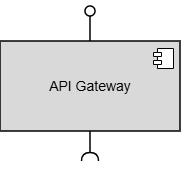

The diagram above was exported from draw.io. Its source (the exported page's mxGraphModel, read from the mxfile embedded in the PNG):
<mxGraphModel dx="1414" dy="743" grid="1" gridSize="10" guides="1" tooltips="1" connect="1" arrows="1" fold="1" page="1" pageScale="1" pageWidth="850" pageHeight="1100" math="0" shadow="0">
  <root>
    <mxCell id="0" />
    <mxCell id="1" parent="0" />
    <mxCell id="0w0lZUqUNaKtv4J754tc-3" parent="1" style="html=1;dropTarget=0;whiteSpace=wrap;strokeWidth=1.5;fillStyle=solid;fillColor=#D9D9D9;" value="&lt;font style=&quot;font-size: 14px;&quot;&gt;API Gateway&lt;/font&gt;" vertex="1">
      <mxGeometry height="90" width="180" x="340" y="340" as="geometry" />
    </mxCell>
    <mxCell id="0w0lZUqUNaKtv4J754tc-4" parent="0w0lZUqUNaKtv4J754tc-3" style="shape=module;jettyWidth=8;jettyHeight=4;" value="" vertex="1">
      <mxGeometry height="20" relative="1" width="20" x="1" as="geometry">
        <mxPoint x="-27" y="7" as="offset" />
      </mxGeometry>
    </mxCell>
    <mxCell id="GHnvCmlxrrYBEIM1po0K-1" edge="1" parent="1" source="0w0lZUqUNaKtv4J754tc-3" style="rounded=0;orthogonalLoop=1;jettySize=auto;html=1;endArrow=halfCircle;endFill=0;endSize=6;strokeWidth=1.5;sketch=0;exitX=0.5;exitY=1;exitDx=0;exitDy=0;" value="">
      <mxGeometry relative="1" as="geometry">
        <mxPoint x="450" y="385" as="sourcePoint" />
        <mxPoint x="430" y="460" as="targetPoint" />
      </mxGeometry>
    </mxCell>
    <mxCell id="GHnvCmlxrrYBEIM1po0K-2" edge="1" parent="1" source="0w0lZUqUNaKtv4J754tc-3" style="rounded=0;orthogonalLoop=1;jettySize=auto;html=1;endArrow=oval;endFill=0;sketch=0;sourcePerimeterSpacing=0;targetPerimeterSpacing=0;endSize=10;exitX=0.5;exitY=0;exitDx=0;exitDy=0;strokeWidth=1.5;" value="">
      <mxGeometry relative="1" as="geometry">
        <mxPoint x="410" y="385" as="sourcePoint" />
        <mxPoint x="430" y="310" as="targetPoint" />
      </mxGeometry>
    </mxCell>
    <mxCell id="GHnvCmlxrrYBEIM1po0K-3" parent="1" style="ellipse;whiteSpace=wrap;html=1;align=center;aspect=fixed;fillColor=none;strokeColor=none;resizable=0;perimeter=centerPerimeter;rotatable=0;allowArrows=0;points=[];outlineConnect=1;" value="" vertex="1">
      <mxGeometry height="10" width="10" x="425" y="380" as="geometry" />
    </mxCell>
  </root>
</mxGraphModel>